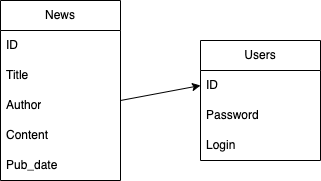

The diagram above was exported from draw.io. Its source (the exported page's mxGraphModel, read from the mxfile embedded in the PNG):
<mxGraphModel dx="497" dy="430" grid="1" gridSize="10" guides="1" tooltips="1" connect="1" arrows="1" fold="1" page="1" pageScale="1" pageWidth="827" pageHeight="1169" math="0" shadow="0">
  <root>
    <mxCell id="0" />
    <mxCell id="1" parent="0" />
    <mxCell id="3" value="News" style="swimlane;fontStyle=0;childLayout=stackLayout;horizontal=1;startSize=30;horizontalStack=0;resizeParent=1;resizeParentMax=0;resizeLast=0;collapsible=1;marginBottom=0;whiteSpace=wrap;html=1;" vertex="1" parent="1">
      <mxGeometry x="40" y="40" width="120" height="180" as="geometry" />
    </mxCell>
    <mxCell id="4" value="ID" style="text;strokeColor=none;fillColor=none;align=left;verticalAlign=middle;spacingLeft=4;spacingRight=4;overflow=hidden;points=[[0,0.5],[1,0.5]];portConstraint=eastwest;rotatable=0;whiteSpace=wrap;html=1;" vertex="1" parent="3">
      <mxGeometry y="30" width="120" height="30" as="geometry" />
    </mxCell>
    <mxCell id="5" value="Title" style="text;strokeColor=none;fillColor=none;align=left;verticalAlign=middle;spacingLeft=4;spacingRight=4;overflow=hidden;points=[[0,0.5],[1,0.5]];portConstraint=eastwest;rotatable=0;whiteSpace=wrap;html=1;" vertex="1" parent="3">
      <mxGeometry y="60" width="120" height="30" as="geometry" />
    </mxCell>
    <mxCell id="6" value="Author" style="text;strokeColor=none;fillColor=none;align=left;verticalAlign=middle;spacingLeft=4;spacingRight=4;overflow=hidden;points=[[0,0.5],[1,0.5]];portConstraint=eastwest;rotatable=0;whiteSpace=wrap;html=1;" vertex="1" parent="3">
      <mxGeometry y="90" width="120" height="30" as="geometry" />
    </mxCell>
    <mxCell id="9" value="Content" style="text;strokeColor=none;fillColor=none;align=left;verticalAlign=middle;spacingLeft=4;spacingRight=4;overflow=hidden;points=[[0,0.5],[1,0.5]];portConstraint=eastwest;rotatable=0;whiteSpace=wrap;html=1;" vertex="1" parent="3">
      <mxGeometry y="120" width="120" height="30" as="geometry" />
    </mxCell>
    <mxCell id="8" value="Pub_date" style="text;strokeColor=none;fillColor=none;align=left;verticalAlign=middle;spacingLeft=4;spacingRight=4;overflow=hidden;points=[[0,0.5],[1,0.5]];portConstraint=eastwest;rotatable=0;whiteSpace=wrap;html=1;" vertex="1" parent="3">
      <mxGeometry y="150" width="120" height="30" as="geometry" />
    </mxCell>
    <mxCell id="10" value="Users" style="swimlane;fontStyle=0;childLayout=stackLayout;horizontal=1;startSize=30;horizontalStack=0;resizeParent=1;resizeParentMax=0;resizeLast=0;collapsible=1;marginBottom=0;whiteSpace=wrap;html=1;" vertex="1" parent="1">
      <mxGeometry x="240" y="80" width="120" height="120" as="geometry" />
    </mxCell>
    <mxCell id="11" value="ID" style="text;strokeColor=none;fillColor=none;align=left;verticalAlign=middle;spacingLeft=4;spacingRight=4;overflow=hidden;points=[[0,0.5],[1,0.5]];portConstraint=eastwest;rotatable=0;whiteSpace=wrap;html=1;" vertex="1" parent="10">
      <mxGeometry y="30" width="120" height="30" as="geometry" />
    </mxCell>
    <mxCell id="12" value="Password" style="text;strokeColor=none;fillColor=none;align=left;verticalAlign=middle;spacingLeft=4;spacingRight=4;overflow=hidden;points=[[0,0.5],[1,0.5]];portConstraint=eastwest;rotatable=0;whiteSpace=wrap;html=1;" vertex="1" parent="10">
      <mxGeometry y="60" width="120" height="30" as="geometry" />
    </mxCell>
    <mxCell id="13" value="Login" style="text;strokeColor=none;fillColor=none;align=left;verticalAlign=middle;spacingLeft=4;spacingRight=4;overflow=hidden;points=[[0,0.5],[1,0.5]];portConstraint=eastwest;rotatable=0;whiteSpace=wrap;html=1;" vertex="1" parent="10">
      <mxGeometry y="90" width="120" height="30" as="geometry" />
    </mxCell>
    <mxCell id="17" value="" style="endArrow=classic;html=1;" edge="1" parent="1">
      <mxGeometry width="50" height="50" relative="1" as="geometry">
        <mxPoint x="160" y="140" as="sourcePoint" />
        <mxPoint x="240" y="125" as="targetPoint" />
      </mxGeometry>
    </mxCell>
  </root>
</mxGraphModel>